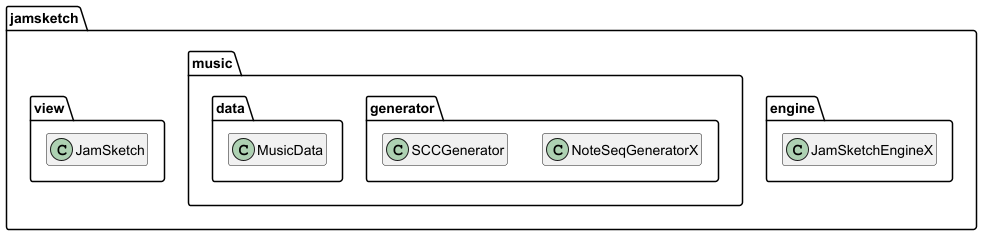

The diagram above was rendered by PlantUML. Its source (embedded in the PNG):
@startuml
'https://plantuml.com/class-diagram
hide empty members

package "jamsketch" {
    package "engine" {
'        class JamSketchEngineAbstract
        class JamSketchEngineX
'        JamSketchEngineAbstract <|-- JamSketchEngineX
    }
    package "music" {
        package "generator" {
            class NoteSeqGeneratorX
            class SCCGenerator
        }
        package "data" {
            class MusicData
        }
    }
    package "view" {
        class JamSketch
    }
}

@enduml